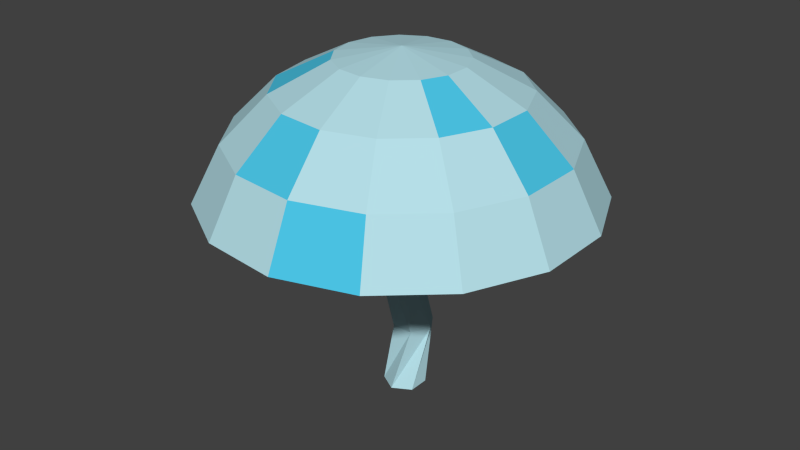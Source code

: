 # Source: mushrom1.blend  (saved by Blender 2.76.0; exported with 4.5.12 LTS)
import bpy
from mathutils import Matrix  # noqa: F401  (used for matrix-valued properties, if any)

bpy.ops.wm.read_factory_settings(use_empty=True)
scene = bpy.context.scene
scene.name = 'Scene'

# ---- collections
col_collection_1 = bpy.data.collections.new('Collection 1'); scene.collection.children.link(col_collection_1)

# ---- materials (node trees are filled in below, after node groups)
mat_material_001 = bpy.data.materials.new('Material.001')
mat_material_001.alpha_threshold = 0.0
mat_material_001.use_transparent_shadow = False
mat_material_001.diffuse_color = (0.4618, 0.7322, 0.8, 1.0)
mat_material_001.roughness = 0.5
mat_dots = bpy.data.materials.new('dots')
mat_dots.alpha_threshold = 0.0
mat_dots.use_transparent_shadow = False
mat_dots.diffuse_color = (0.07297, 0.5678, 0.8, 1.0)
mat_dots.roughness = 0.5
mat_material_002 = bpy.data.materials.new('Material.002')
mat_material_002.alpha_threshold = 0.0
mat_material_002.use_transparent_shadow = False
mat_material_002.diffuse_color = (0.42, 0.296, 0.296, 1.0)
mat_material_002.roughness = 0.5
mat_material_002.specular_intensity = 0.0

# ---- material node trees

# ---- world
world_world = bpy.data.worlds.new('World'); scene.world = world_world
world_world.color = (0.05088, 0.05088, 0.05088)
world_world.use_sun_shadow = False
world_world.sun_shadow_jitter_overblur = 0.0
world_world.cycles.sampling_method = 'MANUAL'
world_world.cycles.sample_map_resolution = 256

# ---- meshes
me_sphere = bpy.data.meshes.new('Sphere')
me_sphere.from_pydata([(-0.309, 0.0, 0.9511), (-0.5878, 0.0, 0.809), (-0.809, 0.0, 0.5878), (-0.9511, 0.0, 0.309), (2.583e-07, 9.338e-08, 0.6107), (-0.2823, 0.1257, 0.9511), (-0.537, 0.2391, 0.809), (-0.7391, 0.3291, 0.5878), (-0.8688, 0.3868, 0.309), (-0.2068, 0.2296, 0.9511), (-0.3933, 0.4368, 0.809), (-0.5413, 0.6012, 0.5878), (-0.6364, 0.7068, 0.309), (-0.09549, 0.2939, 0.9511), (-0.1816, 0.559, 0.809), (-0.25, 0.7694, 0.5878), (-0.2939, 0.9045, 0.309), (0.0323, 0.3073, 0.9511), (0.06144, 0.5846, 0.809), (0.08457, 0.8046, 0.5878), (0.09941, 0.9458, 0.309), (0.1545, 0.2676, 0.9511), (0.2939, 0.509, 0.809), (0.4045, 0.7006, 0.5878), (0.4755, 0.8236, 0.309), (0.25, 0.1816, 0.9511), (0.4755, 0.3455, 0.809), (0.6545, 0.4755, 0.5878), (0.7694, 0.559, 0.309), (0.3023, 0.06425, 0.9511), (0.5749, 0.1222, 0.809), (0.7913, 0.1682, 0.5878), (0.9303, 0.1977, 0.309), (0.3023, -0.06425, 0.9511), (0.5749, -0.1222, 0.809), (0.7913, -0.1682, 0.5878), (0.9303, -0.1977, 0.309), (0.25, -0.1816, 0.9511), (0.4755, -0.3455, 0.809), (0.6545, -0.4755, 0.5878), (0.7694, -0.559, 0.309), (0.1545, -0.2676, 0.9511), (0.2939, -0.509, 0.809), (0.4045, -0.7006, 0.5878), (0.4755, -0.8236, 0.309), (0.0323, -0.3073, 0.9511), (0.06144, -0.5846, 0.809), (0.08457, -0.8046, 0.5878), (0.09941, -0.9458, 0.309), (-0.09549, -0.2939, 0.9511), (-0.1816, -0.559, 0.809), (-0.25, -0.7694, 0.5878), (-0.2939, -0.9045, 0.309), (1.078e-07, -2.421e-07, 1.0), (-0.2068, -0.2296, 0.9511), (-0.3933, -0.4368, 0.809), (-0.5413, -0.6012, 0.5878), (-0.6364, -0.7068, 0.309), (-0.2823, -0.1257, 0.9511), (-0.537, -0.2391, 0.809), (-0.7391, -0.3291, 0.5878), (-0.8688, -0.3868, 0.309), (0.001781, 0.1016, 0.2804), (0.001781, 0.1016, 0.6515), (0.09165, 0.04968, 0.2804), (0.09165, 0.04968, 0.6515), (0.09165, -0.0541, 0.2804), (0.09165, -0.0541, 0.6515), (0.001781, -0.106, 0.2804), (0.001781, -0.106, 0.6515), (-0.08809, -0.0541, 0.2804), (-0.08809, -0.0541, 0.6515), (-0.08809, 0.04968, 0.2804), (-0.08809, 0.04968, 0.6515), (0.0007237, 0.0332, 0.1115), (0.08943, -0.01739, 0.09304), (0.09049, -0.1211, 0.09073), (0.002838, -0.1743, 0.1069), (-0.08587, -0.1237, 0.1254), (-0.08693, -0.01996, 0.1277), (-0.0532, 0.1769, -0.4336), (0.05051, 0.1805, -0.4336), (0.1055, 0.09252, -0.4336), (0.05676, 0.000895, -0.4336), (-0.04695, -0.002715, -0.4336), (-0.1019, 0.0853, -0.4336), (0.001781, 0.1261, -0.7384), (0.09165, 0.07416, -0.7384), (0.09165, -0.02962, -0.7384), (0.001781, -0.0815, -0.7384), (-0.08809, -0.02962, -0.7384), (-0.08809, 0.07416, -0.7384)], [], [(2, 1, 6, 7), (3, 2, 7, 8), (1, 0, 5, 6), (7, 6, 10, 11), (8, 7, 11, 12), (6, 5, 9, 10), (11, 10, 14, 15), (12, 11, 15, 16), (10, 9, 13, 14), (14, 13, 17, 18), (15, 14, 18, 19), (16, 15, 19, 20), (18, 17, 21, 22), (19, 18, 22, 23), (20, 19, 23, 24), (24, 23, 27, 28), (22, 21, 25, 26), (23, 22, 26, 27), (28, 27, 31, 32), (26, 25, 29, 30), (27, 26, 30, 31), (31, 30, 34, 35), (32, 31, 35, 36), (30, 29, 33, 34), (34, 33, 37, 38), (35, 34, 38, 39), (36, 35, 39, 40), (38, 37, 41, 42), (39, 38, 42, 43), (40, 39, 43, 44), (42, 41, 45, 46), (43, 42, 46, 47), (44, 43, 47, 48), (48, 47, 51, 52), (46, 45, 49, 50), (47, 46, 50, 51), (51, 50, 55, 56), (52, 51, 56, 57), (50, 49, 54, 55), (56, 55, 59, 60), (57, 56, 60, 61), (55, 54, 58, 59), (0, 53, 5), (5, 53, 9), (9, 53, 13), (13, 53, 17), (17, 53, 21), (21, 53, 25), (25, 53, 29), (29, 53, 33), (33, 53, 37), (37, 53, 41), (41, 53, 45), (45, 53, 49), (49, 53, 54), (54, 53, 58), (59, 58, 0, 1), (60, 59, 1, 2), (61, 60, 2, 3), (58, 53, 0), (4, 3, 8), (4, 8, 12), (4, 12, 16), (4, 16, 20), (4, 20, 24), (4, 24, 28), (4, 28, 32), (4, 32, 36), (4, 36, 40), (4, 40, 44), (4, 44, 48), (4, 48, 52), (4, 52, 57), (4, 57, 61), (4, 61, 3), (62, 63, 65, 64), (64, 65, 67, 66), (66, 67, 69, 68), (68, 69, 71, 70), (65, 63, 73, 71, 69, 67), (72, 73, 63, 62), (70, 71, 73, 72), (68, 70, 78, 77), (77, 78, 84, 83), (64, 66, 76, 75), (70, 72, 79, 78), (62, 64, 75, 74), (66, 68, 77, 76), (72, 62, 74, 79), (82, 83, 89, 88), (75, 76, 82, 81), (78, 79, 85, 84), (76, 77, 83, 82), (74, 75, 81, 80), (79, 74, 80, 85), (86, 87, 88, 89, 90, 91), (80, 81, 87, 86), (85, 80, 86, 91), (83, 84, 90, 89), (81, 82, 88, 87), (84, 85, 91, 90)])
me_sphere.polygons.foreach_set('material_index', [0, 1, 0, 0, 0, 1, 0, 0, 0, 0, 1, 0, 0, 0, 1, 0, 0, 0, 0, 0, 0, 1, 0, 0, 1, 0, 0, 0, 0, 0, 0, 0, 1, 0, 0, 1, 0, 0, 0, 0, 0, 1, 0, 0, 0, 0, 0, 0, 0, 0, 0, 0, 0, 0, 0, 0, 0, 1, 0, 0, 0, 0, 0, 0, 0, 0, 0, 0, 0, 0, 0, 0, 0, 0, 0, 0, 0, 0, 0, 0, 0, 0, 0, 0, 0, 0, 0, 0, 0, 0, 0, 0, 0, 0, 0, 0, 0, 0, 0, 0, 0])
me_sphere.materials.append(mat_material_001)
me_sphere.materials.append(mat_dots)
me_sphere.materials.append(mat_material_002)
me_sphere.use_remesh_preserve_volume = False
me_sphere.use_remesh_preserve_attributes = False
me_sphere.use_mirror_vertex_groups = False
me_sphere.update()

# ---- objects
ob_sphere = bpy.data.objects.new('Sphere', me_sphere)

# ---- transforms, parenting, visibility, modifiers, constraints
ob_sphere.location = (0.0, 0.0, 0.0)
ob_sphere.lineart.crease_threshold = 0.0

# ---- collection membership
col_collection_1.objects.link(ob_sphere)

# ---- scene / render settings (as saved in the file)
scene.frame_start = 1; scene.frame_end = 250; scene.frame_set(1)
scene.render.engine = 'BLENDER_EEVEE_NEXT'
scene.render.resolution_percentage = 50
scene.render.dither_intensity = 0.0
scene.cycles.use_denoising = False
scene.cycles.samples = 10
scene.cycles.sampling_pattern = 'TABULATED_SOBOL'
scene.cycles.light_sampling_threshold = 0.0
scene.cycles.use_adaptive_sampling = False
scene.cycles.use_light_tree = False
scene.cycles.blur_glossy = 0.0
scene.cycles.pixel_filter_type = 'GAUSSIAN'
scene.cycles.sample_clamp_indirect = 0.0
scene.view_settings.view_transform = 'Standard'
bpy.context.view_layer.update()

# ---- added for rendering (the .blend has no active camera and no usable light): camera, sun
cam_auto = bpy.data.cameras.new('AutoCamera')
cam_auto.lens = 50.0
cam_auto.sensor_width = 36.0
cam_auto.clip_end = 1000.0
ob_auto_camera = bpy.data.objects.new('AutoCamera', cam_auto)
scene.collection.objects.link(ob_auto_camera)
ob_auto_camera.location = (2.93581, -3.53544, 2.48778)
ob_auto_camera.rotation_euler = (1.09748, -7.21219e-08, 0.694738)
scene.camera = ob_auto_camera
light_auto_sun = bpy.data.lights.new('AutoSun', 'SUN')
light_auto_sun.energy = 3.0
light_auto_sun.angle = 0.0523599
ob_auto_sun = bpy.data.objects.new('AutoSun', light_auto_sun)
scene.collection.objects.link(ob_auto_sun)
ob_auto_sun.rotation_euler = (0.872665, 0.174533, 0.523599)
bpy.context.view_layer.update()
